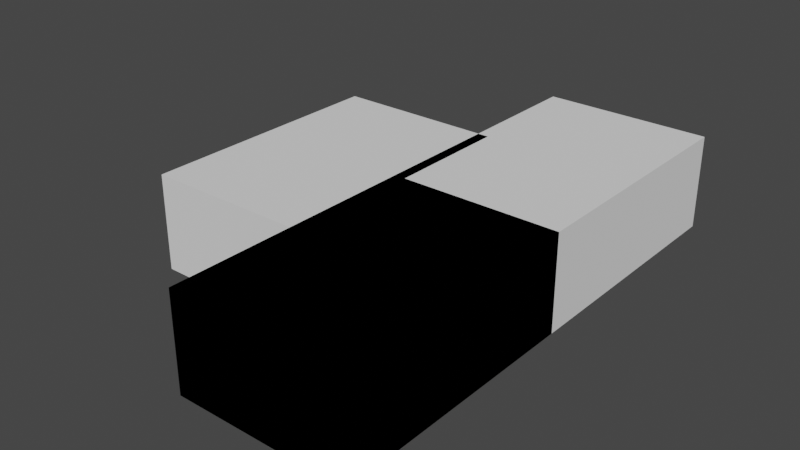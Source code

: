 # Source: propflange_top_anvil.blend  (saved by Blender 3.4.6; exported with 4.5.12 LTS)
import bpy
from mathutils import Matrix  # noqa: F401  (used for matrix-valued properties, if any)

bpy.ops.wm.read_factory_settings(use_empty=True)
scene = bpy.context.scene
scene.name = 'Scene'

# ---- collections
col_collection = bpy.data.collections.new('Collection'); scene.collection.children.link(col_collection)

# ---- world
world_world = bpy.data.worlds.new('World'); scene.world = world_world
world_world.use_nodes = True; world_world.node_tree.nodes.clear()
_N = world_world.node_tree.nodes; _L = world_world.node_tree.links
n0 = _N.new('ShaderNodeOutputWorld'); n0.name = 'World Output'; n0.location = (300, 300)
n1 = _N.new('ShaderNodeBackground'); n1.name = 'Background'; n1.location = (10, 300)
n1.inputs[0].default_value = (0.05088, 0.05088, 0.05088, 1.0)
_L.new(n1.outputs[0], n0.inputs[0])
n0.is_active_output = True
world_world.color = (0.05088, 0.05088, 0.05088)
world_world.use_sun_shadow = False
world_world.sun_shadow_jitter_overblur = 0.0

# ---- meshes
me_plane = bpy.data.meshes.new('Plane')
me_plane.from_pydata([(-0.8696, -1.537, -2.384e-07), (0.8696, -1.537, -2.384e-07), (-0.8696, -0.2367, 2.384e-07), (0.8696, -0.2367, 2.384e-07), (-0.6334, 0.2546, -1.421e-14), (0.6334, 0.2546, -1.421e-14), (-0.3066, 0.7084, -2.384e-07), (0.3066, 0.7084, -2.384e-07), (-0.0693, 0.8107, -4.768e-07), (0.06929, 0.8107, -4.768e-07)], [(2, 0), (0, 1), (1, 3), (3, 5), (4, 2), (5, 7), (6, 4), (9, 8), (7, 9), (8, 6)], [])
_uv = me_plane.uv_layers.new(name='UVMap')
_uv.uv.foreach_set('vector', [])
me_plane.update()
me_cube_001 = bpy.data.meshes.new('Cube.001')
me_cube_001.from_pydata([(-1.0, -1.0, -1.0), (-1.0, -1.0, 1.0), (-1.0, 1.0, -1.0), (-1.0, 1.0, 1.0), (1.0, -1.0, -1.0), (1.0, -1.0, 1.0), (1.0, 1.0, -1.0), (1.0, 1.0, 1.0)], [], [(0, 1, 3, 2), (2, 3, 7, 6), (6, 7, 5, 4), (4, 5, 1, 0), (2, 6, 4, 0), (7, 3, 1, 5)])
_uv = me_cube_001.uv_layers.new(name='UVMap')
_uv.uv.foreach_set('vector', [0.375, 0.0, 0.625, 0.0, 0.625, 0.25, 0.375, 0.25, 0.375, 0.25, 0.625, 0.25, 0.625, 0.5, 0.375, 0.5, 0.375, 0.5, 0.625, 0.5, 0.625, 0.75, 0.375, 0.75, 0.375, 0.75, 0.625, 0.75, 0.625, 1.0, 0.375, 1.0, 0.125, 0.5, 0.375, 0.5, 0.375, 0.75, 0.125, 0.75, 0.625, 0.5, 0.875, 0.5, 0.875, 0.75, 0.625, 0.75])
me_cube_001.update()
me_cube_002 = bpy.data.meshes.new('Cube.002')
me_cube_002.from_pydata([(-1.0, -1.0, -1.0), (-1.0, -1.0, 1.0), (-1.0, 1.0, -1.0), (-1.0, 1.0, 1.0), (1.0, -1.0, -1.0), (1.0, -1.0, 1.0), (1.0, 1.0, -1.0), (1.0, 1.0, 1.0)], [], [(0, 1, 3, 2), (2, 3, 7, 6), (6, 7, 5, 4), (4, 5, 1, 0), (2, 6, 4, 0), (7, 3, 1, 5)])
_uv = me_cube_002.uv_layers.new(name='UVMap')
_uv.uv.foreach_set('vector', [0.375, 0.0, 0.625, 0.0, 0.625, 0.25, 0.375, 0.25, 0.375, 0.25, 0.625, 0.25, 0.625, 0.5, 0.375, 0.5, 0.375, 0.5, 0.625, 0.5, 0.625, 0.75, 0.375, 0.75, 0.375, 0.75, 0.625, 0.75, 0.625, 1.0, 0.375, 1.0, 0.125, 0.5, 0.375, 0.5, 0.375, 0.75, 0.125, 0.75, 0.625, 0.5, 0.875, 0.5, 0.875, 0.75, 0.625, 0.75])
me_cube_002.update()
me_cube_003 = bpy.data.meshes.new('Cube.003')
me_cube_003.from_pydata([(-1.0, -1.0, -1.0), (-1.0, -1.0, 1.0), (-1.0, 1.0, -1.0), (-1.0, 1.0, 1.0), (1.0, -1.0, -1.0), (1.0, -1.0, 1.0), (1.0, 1.0, -1.0), (1.0, 1.0, 1.0)], [], [(0, 1, 3, 2), (2, 3, 7, 6), (6, 7, 5, 4), (4, 5, 1, 0), (2, 6, 4, 0), (7, 3, 1, 5)])
_uv = me_cube_003.uv_layers.new(name='UVMap')
_uv.uv.foreach_set('vector', [0.375, 0.0, 0.625, 0.0, 0.625, 0.25, 0.375, 0.25, 0.375, 0.25, 0.625, 0.25, 0.625, 0.5, 0.375, 0.5, 0.375, 0.5, 0.625, 0.5, 0.625, 0.75, 0.375, 0.75, 0.375, 0.75, 0.625, 0.75, 0.625, 1.0, 0.375, 1.0, 0.125, 0.5, 0.375, 0.5, 0.375, 0.75, 0.125, 0.75, 0.625, 0.5, 0.875, 0.5, 0.875, 0.75, 0.625, 0.75])
me_cube_003.update()
me_cube_004 = bpy.data.meshes.new('Cube.004')
me_cube_004.from_pydata([(-1.0, -1.0, -1.0), (-1.0, -1.0, 1.0), (-1.0, 1.0, -1.0), (-1.0, 1.0, 1.0), (1.0, -1.0, -1.0), (1.0, -1.0, 1.0), (1.0, 1.0, -1.0), (1.0, 1.0, 1.0)], [], [(0, 1, 3, 2), (2, 3, 7, 6), (6, 7, 5, 4), (4, 5, 1, 0), (2, 6, 4, 0), (7, 3, 1, 5)])
_uv = me_cube_004.uv_layers.new(name='UVMap')
_uv.uv.foreach_set('vector', [0.375, 0.0, 0.625, 0.0, 0.625, 0.25, 0.375, 0.25, 0.375, 0.25, 0.625, 0.25, 0.625, 0.5, 0.375, 0.5, 0.375, 0.5, 0.625, 0.5, 0.625, 0.75, 0.375, 0.75, 0.375, 0.75, 0.625, 0.75, 0.625, 1.0, 0.375, 1.0, 0.125, 0.5, 0.375, 0.5, 0.375, 0.75, 0.125, 0.75, 0.625, 0.5, 0.875, 0.5, 0.875, 0.75, 0.625, 0.75])
me_cube_004.update()

# ---- objects
ob_plane = bpy.data.objects.new('Plane', me_plane)
ob_empty = bpy.data.objects.new('Empty', None)
ob_cube = bpy.data.objects.new('Cube', me_cube_001)
ob_cube_001 = bpy.data.objects.new('Cube.001', me_cube_002)
ob_cube_002 = bpy.data.objects.new('Cube.002', me_cube_003)
ob_cube_003 = bpy.data.objects.new('Cube.003', me_cube_004)

# ---- transforms, parenting, visibility, modifiers, constraints
ob_plane.location = (126.9, 0.0, 0.0)
ob_plane.rotation_euler = (1.571, 0.0, 0.0)
ob_plane.scale = (14.96, 14.82, 14.97)
_m = ob_plane.modifiers.new('Screw', 'SCREW')
_m.object = ob_empty
_m.steps = 48
_m.render_steps = 48
_m.angle = 1.92
ob_empty.location = (0.0, 0.0, 0.0)
ob_cube.location = (-143.7, 0.0, 0.0)
ob_cube.scale = (100.0, 150.0, 56.06)
ob_cube_001.location = (43.19, -145.8, 0.0)
ob_cube_001.scale = (100.0, 150.0, 56.06)
ob_cube_002.location = (43.19, -145.8, 0.0)
ob_cube_002.scale = (100.0, 150.0, 56.06)
ob_cube_003.location = (43.19, 154.2, 0.0)
ob_cube_003.scale = (100.0, 150.0, 56.06)

# ---- collection membership
scene.collection.objects.link(ob_plane)
scene.collection.objects.link(ob_empty)
col_collection.objects.link(ob_cube)
col_collection.objects.link(ob_cube_001)
col_collection.objects.link(ob_cube_002)
col_collection.objects.link(ob_cube_003)

# ---- scene / render settings (as saved in the file)
scene.frame_start = 1; scene.frame_end = 250; scene.frame_set(1)
scene.render.engine = 'BLENDER_EEVEE_NEXT'
scene.cycles.sampling_pattern = 'TABULATED_SOBOL'
scene.cycles.use_light_tree = False
scene.view_settings.view_transform = 'Filmic'
bpy.context.view_layer.update()

# ---- added for rendering (the .blend has no active camera and no usable light): camera, sun
cam_auto = bpy.data.cameras.new('AutoCamera')
cam_auto.lens = 50.0
cam_auto.sensor_width = 36.0
cam_auto.clip_end = 11734.6
ob_auto_camera = bpy.data.objects.new('AutoCamera', cam_auto)
scene.collection.objects.link(ob_auto_camera)
ob_auto_camera.location = (618.376, -798.161, 534.911)
ob_auto_camera.rotation_euler = (1.09748, -7.21219e-08, 0.694738)
scene.camera = ob_auto_camera
light_auto_sun = bpy.data.lights.new('AutoSun', 'SUN')
light_auto_sun.energy = 3.0
light_auto_sun.angle = 0.0523599
ob_auto_sun = bpy.data.objects.new('AutoSun', light_auto_sun)
scene.collection.objects.link(ob_auto_sun)
ob_auto_sun.rotation_euler = (0.872665, 0.174533, 0.523599)
bpy.context.view_layer.update()
